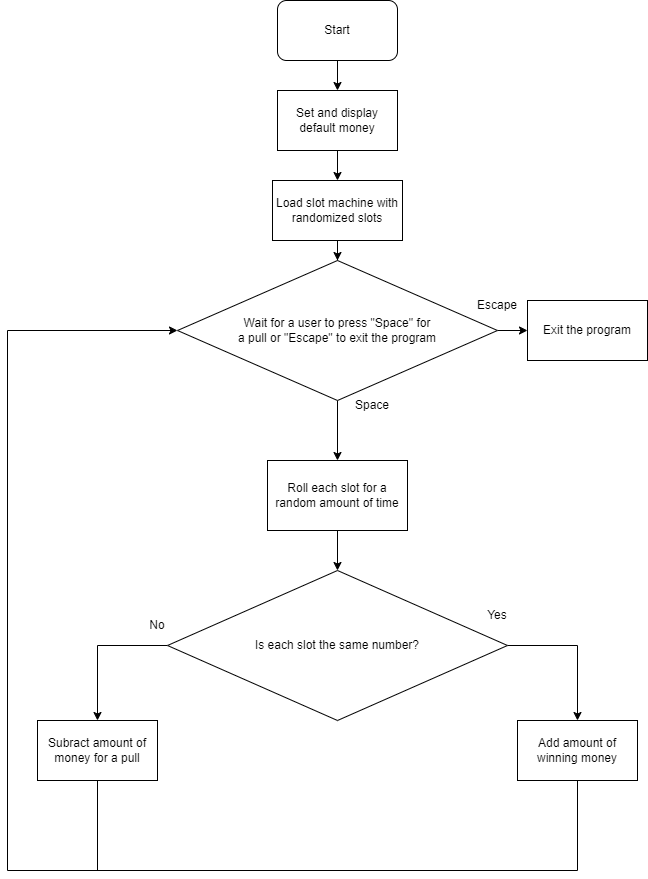

The diagram above was exported from draw.io. Its source (the exported page's mxGraphModel, read from the mxfile embedded in the PNG):
<mxGraphModel dx="1050" dy="556" grid="1" gridSize="10" guides="1" tooltips="1" connect="1" arrows="1" fold="1" page="1" pageScale="1" pageWidth="827" pageHeight="1169" background="#ffffff" math="0" shadow="0">
  <root>
    <mxCell id="0" />
    <mxCell id="1" parent="0" />
    <mxCell id="s83-10V0Ymcu6htnIvbs-4" value="" style="edgeStyle=orthogonalEdgeStyle;rounded=0;orthogonalLoop=1;jettySize=auto;html=1;labelBackgroundColor=none;fontColor=default;" parent="1" source="s83-10V0Ymcu6htnIvbs-1" target="s83-10V0Ymcu6htnIvbs-2" edge="1">
      <mxGeometry relative="1" as="geometry" />
    </mxCell>
    <mxCell id="s83-10V0Ymcu6htnIvbs-1" value="Start" style="rounded=1;whiteSpace=wrap;html=1;labelBackgroundColor=none;" parent="1" vertex="1">
      <mxGeometry x="340" y="30" width="120" height="60" as="geometry" />
    </mxCell>
    <mxCell id="s83-10V0Ymcu6htnIvbs-7" value="" style="edgeStyle=orthogonalEdgeStyle;rounded=0;orthogonalLoop=1;jettySize=auto;html=1;labelBackgroundColor=none;fontColor=default;" parent="1" source="s83-10V0Ymcu6htnIvbs-2" target="s83-10V0Ymcu6htnIvbs-6" edge="1">
      <mxGeometry relative="1" as="geometry" />
    </mxCell>
    <mxCell id="s83-10V0Ymcu6htnIvbs-2" value="Set and display default money" style="rounded=0;whiteSpace=wrap;html=1;labelBackgroundColor=none;" parent="1" vertex="1">
      <mxGeometry x="340" y="120" width="120" height="60" as="geometry" />
    </mxCell>
    <mxCell id="s83-10V0Ymcu6htnIvbs-13" value="" style="edgeStyle=orthogonalEdgeStyle;rounded=0;orthogonalLoop=1;jettySize=auto;html=1;labelBackgroundColor=none;fontColor=default;" parent="1" source="s83-10V0Ymcu6htnIvbs-6" target="s83-10V0Ymcu6htnIvbs-12" edge="1">
      <mxGeometry relative="1" as="geometry" />
    </mxCell>
    <mxCell id="s83-10V0Ymcu6htnIvbs-6" value="Load slot machine with randomized slots" style="rounded=0;whiteSpace=wrap;html=1;labelBackgroundColor=none;" parent="1" vertex="1">
      <mxGeometry x="335" y="210" width="130" height="60" as="geometry" />
    </mxCell>
    <mxCell id="s83-10V0Ymcu6htnIvbs-27" value="" style="edgeStyle=orthogonalEdgeStyle;rounded=0;orthogonalLoop=1;jettySize=auto;html=1;labelBackgroundColor=none;fontColor=default;" parent="1" source="s83-10V0Ymcu6htnIvbs-12" target="s83-10V0Ymcu6htnIvbs-26" edge="1">
      <mxGeometry relative="1" as="geometry" />
    </mxCell>
    <mxCell id="s83-10V0Ymcu6htnIvbs-28" value="" style="edgeStyle=orthogonalEdgeStyle;rounded=0;orthogonalLoop=1;jettySize=auto;html=1;labelBackgroundColor=none;fontColor=default;" parent="1" source="s83-10V0Ymcu6htnIvbs-12" target="s83-10V0Ymcu6htnIvbs-14" edge="1">
      <mxGeometry relative="1" as="geometry" />
    </mxCell>
    <mxCell id="s83-10V0Ymcu6htnIvbs-12" value="Wait for a user to press &quot;Space&quot; for&lt;div&gt;a pull or &quot;Escape&quot; to exit the program&lt;/div&gt;" style="rhombus;whiteSpace=wrap;html=1;labelBackgroundColor=none;" parent="1" vertex="1">
      <mxGeometry x="240" y="290" width="320" height="140" as="geometry" />
    </mxCell>
    <mxCell id="s83-10V0Ymcu6htnIvbs-30" value="" style="edgeStyle=orthogonalEdgeStyle;rounded=0;orthogonalLoop=1;jettySize=auto;html=1;labelBackgroundColor=none;fontColor=default;" parent="1" source="s83-10V0Ymcu6htnIvbs-14" target="s83-10V0Ymcu6htnIvbs-29" edge="1">
      <mxGeometry relative="1" as="geometry" />
    </mxCell>
    <mxCell id="s83-10V0Ymcu6htnIvbs-14" value="Roll each slot for a random amount of time" style="rounded=0;whiteSpace=wrap;html=1;labelBackgroundColor=none;" parent="1" vertex="1">
      <mxGeometry x="330" y="490" width="140" height="70" as="geometry" />
    </mxCell>
    <mxCell id="s83-10V0Ymcu6htnIvbs-19" value="Subract amount of money for a pull" style="rounded=0;whiteSpace=wrap;html=1;labelBackgroundColor=none;" parent="1" vertex="1">
      <mxGeometry x="100" y="750" width="120" height="60" as="geometry" />
    </mxCell>
    <mxCell id="s83-10V0Ymcu6htnIvbs-24" value="Space" style="text;html=1;align=center;verticalAlign=middle;whiteSpace=wrap;rounded=0;labelBackgroundColor=none;" parent="1" vertex="1">
      <mxGeometry x="405" y="420" width="60" height="30" as="geometry" />
    </mxCell>
    <mxCell id="s83-10V0Ymcu6htnIvbs-25" value="Escape" style="text;html=1;align=center;verticalAlign=middle;whiteSpace=wrap;rounded=0;labelBackgroundColor=none;" parent="1" vertex="1">
      <mxGeometry x="530" y="320" width="60" height="30" as="geometry" />
    </mxCell>
    <mxCell id="s83-10V0Ymcu6htnIvbs-26" value="Exit the program" style="rounded=0;whiteSpace=wrap;html=1;labelBackgroundColor=none;" parent="1" vertex="1">
      <mxGeometry x="590" y="330" width="120" height="60" as="geometry" />
    </mxCell>
    <mxCell id="s83-10V0Ymcu6htnIvbs-32" style="edgeStyle=orthogonalEdgeStyle;rounded=0;orthogonalLoop=1;jettySize=auto;html=1;entryX=0.5;entryY=0;entryDx=0;entryDy=0;labelBackgroundColor=none;fontColor=default;" parent="1" source="s83-10V0Ymcu6htnIvbs-29" target="s83-10V0Ymcu6htnIvbs-19" edge="1">
      <mxGeometry relative="1" as="geometry" />
    </mxCell>
    <mxCell id="s83-10V0Ymcu6htnIvbs-36" style="edgeStyle=orthogonalEdgeStyle;rounded=0;orthogonalLoop=1;jettySize=auto;html=1;entryX=0.5;entryY=0;entryDx=0;entryDy=0;labelBackgroundColor=none;fontColor=default;" parent="1" source="s83-10V0Ymcu6htnIvbs-29" target="s83-10V0Ymcu6htnIvbs-35" edge="1">
      <mxGeometry relative="1" as="geometry">
        <mxPoint x="620" y="675" as="targetPoint" />
      </mxGeometry>
    </mxCell>
    <mxCell id="s83-10V0Ymcu6htnIvbs-29" value="Is each slot the same number?" style="rhombus;whiteSpace=wrap;html=1;labelBackgroundColor=none;" parent="1" vertex="1">
      <mxGeometry x="230" y="600" width="340" height="150" as="geometry" />
    </mxCell>
    <mxCell id="s83-10V0Ymcu6htnIvbs-33" value="No" style="text;html=1;align=center;verticalAlign=middle;whiteSpace=wrap;rounded=0;labelBackgroundColor=none;" parent="1" vertex="1">
      <mxGeometry x="190" y="640" width="60" height="30" as="geometry" />
    </mxCell>
    <mxCell id="s83-10V0Ymcu6htnIvbs-34" value="Yes" style="text;html=1;align=center;verticalAlign=middle;whiteSpace=wrap;rounded=0;labelBackgroundColor=none;" parent="1" vertex="1">
      <mxGeometry x="530" y="630" width="60" height="30" as="geometry" />
    </mxCell>
    <mxCell id="s83-10V0Ymcu6htnIvbs-35" value="Add amount of winning money" style="rounded=0;whiteSpace=wrap;html=1;labelBackgroundColor=none;" parent="1" vertex="1">
      <mxGeometry x="580" y="750" width="120" height="60" as="geometry" />
    </mxCell>
    <mxCell id="s83-10V0Ymcu6htnIvbs-47" value="" style="endArrow=classic;html=1;rounded=0;entryX=0;entryY=0.5;entryDx=0;entryDy=0;labelBackgroundColor=none;fontColor=default;" parent="1" target="s83-10V0Ymcu6htnIvbs-12" edge="1">
      <mxGeometry width="50" height="50" relative="1" as="geometry">
        <mxPoint x="70" y="900" as="sourcePoint" />
        <mxPoint x="390" y="930" as="targetPoint" />
        <Array as="points">
          <mxPoint x="70" y="360" />
        </Array>
      </mxGeometry>
    </mxCell>
    <mxCell id="s83-10V0Ymcu6htnIvbs-52" value="" style="endArrow=none;html=1;rounded=0;labelBackgroundColor=none;fontColor=default;" parent="1" edge="1">
      <mxGeometry width="50" height="50" relative="1" as="geometry">
        <mxPoint x="70" y="900" as="sourcePoint" />
        <mxPoint x="640" y="900" as="targetPoint" />
      </mxGeometry>
    </mxCell>
    <mxCell id="s83-10V0Ymcu6htnIvbs-54" value="" style="endArrow=none;html=1;rounded=0;entryX=0.5;entryY=1;entryDx=0;entryDy=0;labelBackgroundColor=none;fontColor=default;" parent="1" target="s83-10V0Ymcu6htnIvbs-35" edge="1">
      <mxGeometry width="50" height="50" relative="1" as="geometry">
        <mxPoint x="640" y="900" as="sourcePoint" />
        <mxPoint x="440" y="670" as="targetPoint" />
      </mxGeometry>
    </mxCell>
    <mxCell id="s83-10V0Ymcu6htnIvbs-55" value="" style="endArrow=none;html=1;rounded=0;exitX=0.5;exitY=1;exitDx=0;exitDy=0;labelBackgroundColor=none;fontColor=default;" parent="1" source="s83-10V0Ymcu6htnIvbs-19" edge="1">
      <mxGeometry width="50" height="50" relative="1" as="geometry">
        <mxPoint x="390" y="860" as="sourcePoint" />
        <mxPoint x="160" y="900" as="targetPoint" />
      </mxGeometry>
    </mxCell>
  </root>
</mxGraphModel>